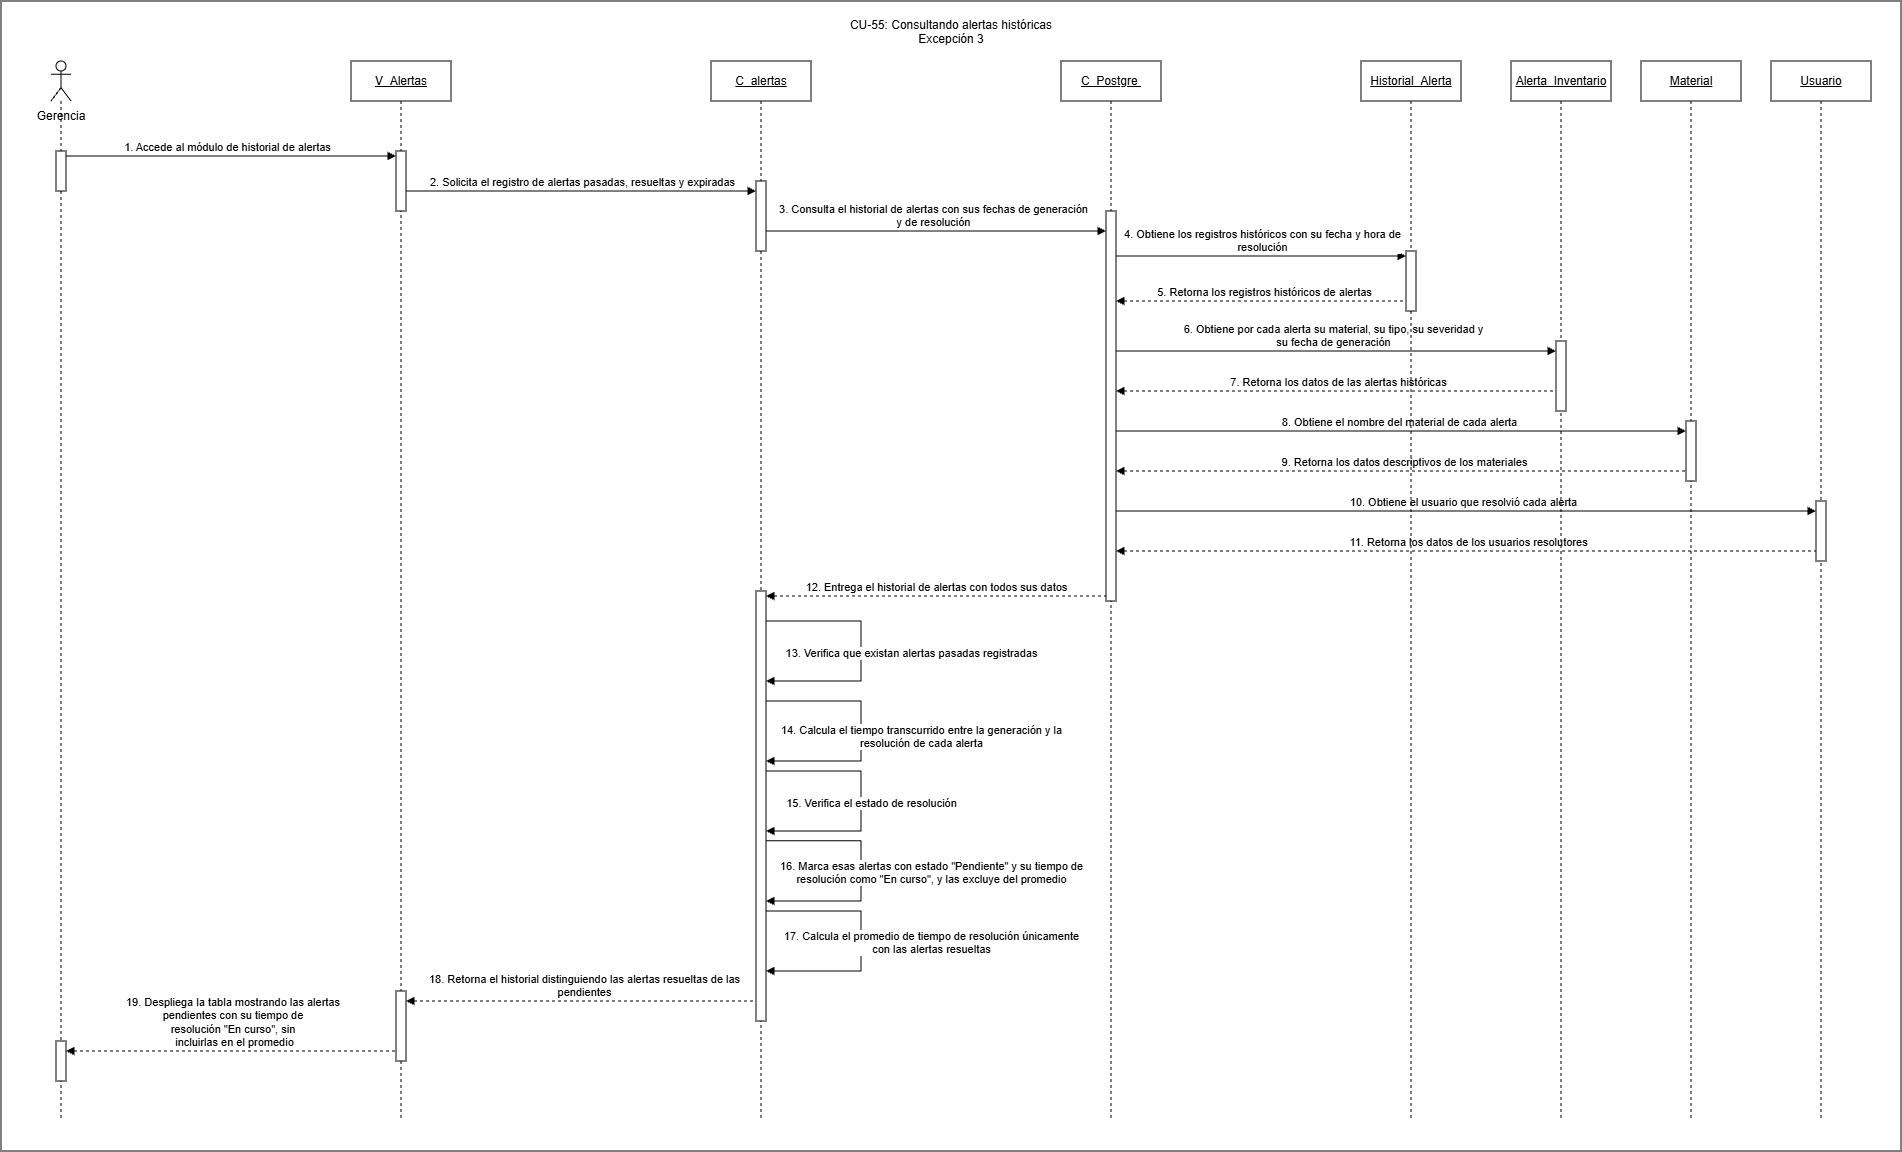

The diagram above was exported from draw.io. Its source (the exported page's mxGraphModel, read from the mxfile embedded in the PNG):
<mxGraphModel dx="2928" dy="1144" grid="1" gridSize="10" guides="1" tooltips="1" connect="1" arrows="1" fold="1" page="1" pageScale="1" pageWidth="827" pageHeight="1169" math="0" shadow="0">
  <root>
    <mxCell id="0" />
    <mxCell id="1" parent="0" />
    <mxCell id="sSfYO2iElQupslens4cK-4" parent="1" style="rounded=0;whiteSpace=wrap;html=1;" value="" vertex="1">
      <mxGeometry height="1150" width="1900" x="190" y="160" as="geometry" />
    </mxCell>
    <mxCell id="sF54lqmjjYz4aYf1BWpq-27" edge="1" parent="1" source="G1xj0lOX3SEQh3Z91Vp7-12" style="html=1;verticalAlign=bottom;endArrow=none;curved=0;rounded=0;dashed=1;startArrow=block;startFill=1;endFill=0;" value="&lt;div&gt;19. Despliega la tabla mostrando las&amp;nbsp;&lt;span style=&quot;background-color: light-dark(#ffffff, var(--ge-dark-color, #121212)); color: light-dark(rgb(0, 0, 0), rgb(255, 255, 255));&quot;&gt;alertas&amp;nbsp;&lt;/span&gt;&lt;/div&gt;&lt;div&gt;&lt;span style=&quot;background-color: light-dark(#ffffff, var(--ge-dark-color, #121212)); color: light-dark(rgb(0, 0, 0), rgb(255, 255, 255));&quot;&gt;pendientes con su&amp;nbsp;&lt;/span&gt;&lt;span style=&quot;color: light-dark(rgb(0, 0, 0), rgb(255, 255, 255)); background-color: light-dark(#ffffff, var(--ge-dark-color, #121212));&quot;&gt;tiempo de&amp;nbsp;&lt;/span&gt;&lt;/div&gt;&lt;div&gt;&lt;span style=&quot;background-color: light-dark(#ffffff, var(--ge-dark-color, #121212)); color: light-dark(rgb(0, 0, 0), rgb(255, 255, 255));&quot;&gt;resolución &quot;En curso&quot;, sin&amp;nbsp;&lt;/span&gt;&lt;/div&gt;&lt;div&gt;&lt;span style=&quot;background-color: light-dark(#ffffff, var(--ge-dark-color, #121212)); color: light-dark(rgb(0, 0, 0), rgb(255, 255, 255));&quot;&gt;incluirlas en el promedio&lt;/span&gt;&lt;/div&gt;">
      <mxGeometry relative="1" width="80" x="-0.0012" as="geometry">
        <mxPoint as="offset" />
        <mxPoint x="280" y="1210" as="sourcePoint" />
        <mxPoint x="590.18" y="1210" as="targetPoint" />
      </mxGeometry>
    </mxCell>
    <mxCell id="sF54lqmjjYz4aYf1BWpq-26" edge="1" parent="1" source="G1xj0lOX3SEQh3Z91Vp7-11" style="html=1;verticalAlign=bottom;endArrow=none;curved=0;rounded=0;dashed=1;startArrow=block;startFill=1;endFill=0;" value="&lt;div&gt;18. Retorna el historial distinguiendo las alertas resueltas de las&lt;/div&gt;&lt;div&gt;pendientes&lt;/div&gt;">
      <mxGeometry relative="1" width="80" as="geometry">
        <mxPoint x="640" y="1160" as="sourcePoint" />
        <mxPoint x="950.1800000000001" y="1160" as="targetPoint" />
      </mxGeometry>
    </mxCell>
    <mxCell id="sF54lqmjjYz4aYf1BWpq-21" edge="1" parent="1" source="G1xj0lOX3SEQh3Z91Vp7-10" style="html=1;verticalAlign=bottom;endArrow=none;curved=0;rounded=0;dashed=1;startArrow=block;startFill=1;endFill=0;entryX=0;entryY=1;entryDx=0;entryDy=-5;entryPerimeter=0;" target="G1xj0lOX3SEQh3Z91Vp7-4" value="12. Entrega el historial de alertas con todos sus datos">
      <mxGeometry relative="1" width="80" as="geometry">
        <mxPoint x="980" y="760" as="sourcePoint" />
        <mxPoint x="1280.67" y="760" as="targetPoint" />
      </mxGeometry>
    </mxCell>
    <mxCell id="sF54lqmjjYz4aYf1BWpq-20" edge="1" parent="1" source="G1xj0lOX3SEQh3Z91Vp7-4" style="html=1;verticalAlign=bottom;endArrow=none;curved=0;rounded=0;dashed=1;startArrow=block;startFill=1;endFill=0;" value="11. Retorna los datos de los usuarios resolutores">
      <mxGeometry relative="1" width="80" as="geometry">
        <mxPoint x="1340" y="710" as="sourcePoint" />
        <mxPoint x="2010" y="710" as="targetPoint" />
      </mxGeometry>
    </mxCell>
    <mxCell id="sF54lqmjjYz4aYf1BWpq-19" edge="1" parent="1" style="html=1;verticalAlign=bottom;endArrow=block;curved=0;rounded=0;" target="G1xj0lOX3SEQh3Z91Vp7-6" value="10. Obtiene el usuario que resolvió cada alerta">
      <mxGeometry relative="1" width="80" as="geometry">
        <mxPoint x="1300" y="670" as="sourcePoint" />
        <mxPoint x="1980" y="670" as="targetPoint" />
      </mxGeometry>
    </mxCell>
    <mxCell id="sF54lqmjjYz4aYf1BWpq-18" edge="1" parent="1" source="G1xj0lOX3SEQh3Z91Vp7-4" style="html=1;verticalAlign=bottom;endArrow=none;curved=0;rounded=0;dashed=1;startArrow=block;startFill=1;endFill=0;" value="9. Retorna los datos descriptivos de los materiales">
      <mxGeometry relative="1" width="80" as="geometry">
        <mxPoint x="1310" y="630" as="sourcePoint" />
        <mxPoint x="1880" y="630" as="targetPoint" />
      </mxGeometry>
    </mxCell>
    <mxCell id="sF54lqmjjYz4aYf1BWpq-17" edge="1" parent="1" style="html=1;verticalAlign=bottom;endArrow=block;curved=0;rounded=0;" target="G1xj0lOX3SEQh3Z91Vp7-7" value="8. Obtiene el nombre del material de cada alerta">
      <mxGeometry relative="1" width="80" as="geometry">
        <mxPoint x="1300" y="590" as="sourcePoint" />
        <mxPoint x="1860" y="590" as="targetPoint" />
      </mxGeometry>
    </mxCell>
    <mxCell id="sF54lqmjjYz4aYf1BWpq-16" edge="1" parent="1" source="G1xj0lOX3SEQh3Z91Vp7-4" style="html=1;verticalAlign=bottom;endArrow=none;curved=0;rounded=0;dashed=1;startArrow=block;startFill=1;endFill=0;" value="7. Retorna los datos de las alertas históricas">
      <mxGeometry relative="1" width="80" as="geometry">
        <mxPoint x="1320" y="550" as="sourcePoint" />
        <mxPoint x="1749.5" y="550" as="targetPoint" />
      </mxGeometry>
    </mxCell>
    <mxCell id="sF54lqmjjYz4aYf1BWpq-15" edge="1" parent="1" style="html=1;verticalAlign=bottom;endArrow=block;curved=0;rounded=0;" target="G1xj0lOX3SEQh3Z91Vp7-8" value="&lt;div&gt;6. Obtiene por cada alerta su material, su tipo, su severidad y&lt;/div&gt;&lt;div&gt;su fecha de generación&lt;/div&gt;">
      <mxGeometry relative="1" width="80" as="geometry">
        <mxPoint x="1300" y="510" as="sourcePoint" />
        <mxPoint x="1730" y="510" as="targetPoint" />
      </mxGeometry>
    </mxCell>
    <mxCell id="sF54lqmjjYz4aYf1BWpq-14" edge="1" parent="1" source="G1xj0lOX3SEQh3Z91Vp7-4" style="html=1;verticalAlign=bottom;endArrow=none;curved=0;rounded=0;dashed=1;startArrow=block;startFill=1;endFill=0;" value="5. Retorna los registros históricos de alertas">
      <mxGeometry relative="1" width="80" as="geometry">
        <mxPoint x="1320" y="460" as="sourcePoint" />
        <mxPoint x="1601" y="460" as="targetPoint" />
      </mxGeometry>
    </mxCell>
    <mxCell id="sF54lqmjjYz4aYf1BWpq-13" edge="1" parent="1" source="G1xj0lOX3SEQh3Z91Vp7-4" style="html=1;verticalAlign=bottom;endArrow=block;curved=0;rounded=0;entryX=0;entryY=0;entryDx=0;entryDy=5;entryPerimeter=0;" target="G1xj0lOX3SEQh3Z91Vp7-9" value="&lt;div&gt;4. Obtiene los registros históricos con su fecha y hora de&lt;/div&gt;&lt;div&gt;resolución&lt;/div&gt;">
      <mxGeometry relative="1" width="80" as="geometry">
        <mxPoint x="1300" y="420" as="sourcePoint" />
        <mxPoint x="1580" y="420" as="targetPoint" />
      </mxGeometry>
    </mxCell>
    <mxCell id="sF54lqmjjYz4aYf1BWpq-12" edge="1" parent="1" style="html=1;verticalAlign=bottom;endArrow=block;curved=0;rounded=0;" target="G1xj0lOX3SEQh3Z91Vp7-4" value="&lt;div&gt;3. Consulta el historial de alertas con sus fechas de generación&lt;/div&gt;&lt;div&gt;y de resolución&lt;/div&gt;">
      <mxGeometry relative="1" width="80" as="geometry">
        <mxPoint x="948.8333333333339" y="390" as="sourcePoint" />
        <mxPoint x="1250" y="390" as="targetPoint" />
      </mxGeometry>
    </mxCell>
    <mxCell id="sF54lqmjjYz4aYf1BWpq-11" edge="1" parent="1" style="html=1;verticalAlign=bottom;endArrow=block;curved=0;rounded=0;" value="2. Solicita el registro de alertas pasadas, resueltas y expiradas">
      <mxGeometry relative="1" width="80" as="geometry">
        <mxPoint x="594.9999999999998" y="350" as="sourcePoint" />
        <mxPoint x="944.9999999999998" y="350" as="targetPoint" />
      </mxGeometry>
    </mxCell>
    <mxCell id="sF54lqmjjYz4aYf1BWpq-10" edge="1" parent="1" source="sF54lqmjjYz4aYf1BWpq-1" style="html=1;verticalAlign=bottom;endArrow=block;curved=0;rounded=0;entryX=0;entryY=0;entryDx=0;entryDy=5;entryPerimeter=0;" target="G1xj0lOX3SEQh3Z91Vp7-2" value="1. Accede al módulo de historial de alertas">
      <mxGeometry relative="1" width="80" as="geometry">
        <mxPoint x="349.32352941176487" y="320" as="sourcePoint" />
        <mxPoint x="570" y="320" as="targetPoint" />
      </mxGeometry>
    </mxCell>
    <mxCell id="sF54lqmjjYz4aYf1BWpq-1" parent="1" style="shape=umlLifeline;perimeter=lifelinePerimeter;whiteSpace=wrap;html=1;container=1;dropTarget=0;collapsible=0;recursiveResize=0;outlineConnect=0;portConstraint=eastwest;newEdgeStyle={&quot;curved&quot;:0,&quot;rounded&quot;:0};participant=umlActor;" value="" vertex="1">
      <mxGeometry height="1060" width="20" x="240" y="220" as="geometry" />
    </mxCell>
    <mxCell id="G1xj0lOX3SEQh3Z91Vp7-1" parent="sF54lqmjjYz4aYf1BWpq-1" style="html=1;points=[[0,0,0,0,5],[0,1,0,0,-5],[1,0,0,0,5],[1,1,0,0,-5]];perimeter=orthogonalPerimeter;outlineConnect=0;targetShapes=umlLifeline;portConstraint=eastwest;newEdgeStyle={&quot;curved&quot;:0,&quot;rounded&quot;:0};" value="" vertex="1">
      <mxGeometry height="40" width="10" x="5" y="90" as="geometry" />
    </mxCell>
    <mxCell id="G1xj0lOX3SEQh3Z91Vp7-12" parent="sF54lqmjjYz4aYf1BWpq-1" style="html=1;points=[[0,0,0,0,5],[0,1,0,0,-5],[1,0,0,0,5],[1,1,0,0,-5]];perimeter=orthogonalPerimeter;outlineConnect=0;targetShapes=umlLifeline;portConstraint=eastwest;newEdgeStyle={&quot;curved&quot;:0,&quot;rounded&quot;:0};" value="" vertex="1">
      <mxGeometry height="40" width="10" x="5" y="980" as="geometry" />
    </mxCell>
    <mxCell id="sF54lqmjjYz4aYf1BWpq-2" parent="1" style="text;html=1;whiteSpace=wrap;strokeColor=none;fillColor=none;align=center;verticalAlign=middle;rounded=0;" value="Gerencia" vertex="1">
      <mxGeometry height="30" width="60" x="220" y="260" as="geometry" />
    </mxCell>
    <mxCell id="sF54lqmjjYz4aYf1BWpq-3" parent="1" style="shape=umlLifeline;perimeter=lifelinePerimeter;whiteSpace=wrap;html=1;container=1;dropTarget=0;collapsible=0;recursiveResize=0;outlineConnect=0;portConstraint=eastwest;newEdgeStyle={&quot;curved&quot;:0,&quot;rounded&quot;:0};fontStyle=4" value="V_Alertas" vertex="1">
      <mxGeometry height="1060" width="100" x="540" y="220" as="geometry" />
    </mxCell>
    <mxCell id="G1xj0lOX3SEQh3Z91Vp7-2" parent="sF54lqmjjYz4aYf1BWpq-3" style="html=1;points=[[0,0,0,0,5],[0,1,0,0,-5],[1,0,0,0,5],[1,1,0,0,-5]];perimeter=orthogonalPerimeter;outlineConnect=0;targetShapes=umlLifeline;portConstraint=eastwest;newEdgeStyle={&quot;curved&quot;:0,&quot;rounded&quot;:0};" value="" vertex="1">
      <mxGeometry height="60" width="10" x="45" y="90" as="geometry" />
    </mxCell>
    <mxCell id="G1xj0lOX3SEQh3Z91Vp7-11" parent="sF54lqmjjYz4aYf1BWpq-3" style="html=1;points=[[0,0,0,0,5],[0,1,0,0,-5],[1,0,0,0,5],[1,1,0,0,-5]];perimeter=orthogonalPerimeter;outlineConnect=0;targetShapes=umlLifeline;portConstraint=eastwest;newEdgeStyle={&quot;curved&quot;:0,&quot;rounded&quot;:0};" value="" vertex="1">
      <mxGeometry height="70" width="10" x="45" y="930" as="geometry" />
    </mxCell>
    <mxCell id="sF54lqmjjYz4aYf1BWpq-4" parent="1" style="shape=umlLifeline;perimeter=lifelinePerimeter;whiteSpace=wrap;html=1;container=1;dropTarget=0;collapsible=0;recursiveResize=0;outlineConnect=0;portConstraint=eastwest;newEdgeStyle={&quot;curved&quot;:0,&quot;rounded&quot;:0};fontStyle=4" value="C_alertas" vertex="1">
      <mxGeometry height="1060" width="100" x="900" y="220" as="geometry" />
    </mxCell>
    <mxCell id="e3budgHEClT4CUptoBUy-1" edge="1" parent="sF54lqmjjYz4aYf1BWpq-4" source="G1xj0lOX3SEQh3Z91Vp7-10" style="html=1;verticalAlign=bottom;endArrow=block;rounded=0;edgeStyle=orthogonalEdgeStyle;exitX=0.5;exitY=0.744;exitDx=0;exitDy=0;exitPerimeter=0;" target="G1xj0lOX3SEQh3Z91Vp7-10" value="&lt;div&gt;17. Calcula el promedio de tiempo de resolución únicamente&lt;/div&gt;&lt;div&gt;con las alertas resueltas&lt;/div&gt;">
      <mxGeometry relative="1" width="80" x="0.1664" y="70" as="geometry">
        <mxPoint as="offset" />
        <Array as="points">
          <mxPoint x="150" y="849.91" />
          <mxPoint x="150" y="910.09" />
        </Array>
        <mxPoint x="60" y="850" as="sourcePoint" />
        <mxPoint x="60" y="910" as="targetPoint" />
      </mxGeometry>
    </mxCell>
    <mxCell id="sF54lqmjjYz4aYf1BWpq-25" edge="1" parent="sF54lqmjjYz4aYf1BWpq-4" source="G1xj0lOX3SEQh3Z91Vp7-10" style="html=1;verticalAlign=bottom;endArrow=block;rounded=0;edgeStyle=orthogonalEdgeStyle;exitX=0.5;exitY=0.581;exitDx=0;exitDy=0;exitPerimeter=0;" target="G1xj0lOX3SEQh3Z91Vp7-10" value="&lt;div&gt;16. Marca esas alertas con estado &quot;Pendiente&quot; y su tiempo de&lt;/div&gt;&lt;div&gt;resolución como &quot;En curso&quot;, y las excluye del promedio&lt;/div&gt;">
      <mxGeometry relative="1" width="80" x="0.1664" y="70" as="geometry">
        <mxPoint as="offset" />
        <Array as="points">
          <mxPoint x="150" y="779.8" />
          <mxPoint x="150" y="840" />
        </Array>
        <mxPoint x="60" y="780" as="sourcePoint" />
        <mxPoint x="60" y="840" as="targetPoint" />
      </mxGeometry>
    </mxCell>
    <mxCell id="G1xj0lOX3SEQh3Z91Vp7-3" parent="sF54lqmjjYz4aYf1BWpq-4" style="html=1;points=[[0,0,0,0,5],[0,1,0,0,-5],[1,0,0,0,5],[1,1,0,0,-5]];perimeter=orthogonalPerimeter;outlineConnect=0;targetShapes=umlLifeline;portConstraint=eastwest;newEdgeStyle={&quot;curved&quot;:0,&quot;rounded&quot;:0};" value="" vertex="1">
      <mxGeometry height="70" width="10" x="45" y="120" as="geometry" />
    </mxCell>
    <mxCell id="G1xj0lOX3SEQh3Z91Vp7-10" parent="sF54lqmjjYz4aYf1BWpq-4" style="html=1;points=[[0,0,0,0,5],[0,1,0,0,-5],[1,0,0,0,5],[1,1,0,0,-5]];perimeter=orthogonalPerimeter;outlineConnect=0;targetShapes=umlLifeline;portConstraint=eastwest;newEdgeStyle={&quot;curved&quot;:0,&quot;rounded&quot;:0};" value="" vertex="1">
      <mxGeometry height="430" width="10" x="45" y="530" as="geometry" />
    </mxCell>
    <mxCell id="sF54lqmjjYz4aYf1BWpq-22" edge="1" parent="sF54lqmjjYz4aYf1BWpq-4" source="G1xj0lOX3SEQh3Z91Vp7-10" style="html=1;verticalAlign=bottom;endArrow=block;rounded=0;edgeStyle=orthogonalEdgeStyle;" target="G1xj0lOX3SEQh3Z91Vp7-10" value="13. Verifica que existan alertas pasadas registradas">
      <mxGeometry relative="1" width="80" x="0.0833" y="50" as="geometry">
        <mxPoint as="offset" />
        <Array as="points">
          <mxPoint x="150" y="560" />
          <mxPoint x="150" y="620" />
        </Array>
        <mxPoint x="60" y="560" as="sourcePoint" />
        <mxPoint x="60" y="620" as="targetPoint" />
      </mxGeometry>
    </mxCell>
    <mxCell id="sF54lqmjjYz4aYf1BWpq-23" edge="1" parent="sF54lqmjjYz4aYf1BWpq-4" source="G1xj0lOX3SEQh3Z91Vp7-10" style="html=1;verticalAlign=bottom;endArrow=block;rounded=0;edgeStyle=orthogonalEdgeStyle;" target="G1xj0lOX3SEQh3Z91Vp7-10" value="&lt;div&gt;14. Calcula el tiempo transcurrido entre la generación y la&lt;/div&gt;&lt;div&gt;resolución de cada alerta&lt;/div&gt;">
      <mxGeometry relative="1" width="80" x="0.1667" y="60" as="geometry">
        <mxPoint as="offset" />
        <Array as="points">
          <mxPoint x="150" y="640" />
          <mxPoint x="150" y="700" />
        </Array>
        <mxPoint x="60" y="640" as="sourcePoint" />
        <mxPoint x="60" y="700" as="targetPoint" />
      </mxGeometry>
    </mxCell>
    <mxCell id="sF54lqmjjYz4aYf1BWpq-24" edge="1" parent="sF54lqmjjYz4aYf1BWpq-4" source="G1xj0lOX3SEQh3Z91Vp7-10" style="html=1;verticalAlign=bottom;endArrow=block;rounded=0;edgeStyle=orthogonalEdgeStyle;" target="G1xj0lOX3SEQh3Z91Vp7-10" value="&lt;div&gt;15. Verifica el estado de resolución&lt;/div&gt;">
      <mxGeometry relative="1" width="80" x="0.0831" y="10" as="geometry">
        <mxPoint as="offset" />
        <Array as="points">
          <mxPoint x="150" y="710" />
          <mxPoint x="150" y="770" />
        </Array>
        <mxPoint x="60" y="710" as="sourcePoint" />
        <mxPoint x="60" y="770" as="targetPoint" />
      </mxGeometry>
    </mxCell>
    <mxCell id="sF54lqmjjYz4aYf1BWpq-5" parent="1" style="shape=umlLifeline;perimeter=lifelinePerimeter;whiteSpace=wrap;html=1;container=1;dropTarget=0;collapsible=0;recursiveResize=0;outlineConnect=0;portConstraint=eastwest;newEdgeStyle={&quot;curved&quot;:0,&quot;rounded&quot;:0};fontStyle=4" value="C_Postgre&amp;nbsp;" vertex="1">
      <mxGeometry height="1060" width="100" x="1250" y="220" as="geometry" />
    </mxCell>
    <mxCell id="sF54lqmjjYz4aYf1BWpq-6" parent="1" style="shape=umlLifeline;perimeter=lifelinePerimeter;whiteSpace=wrap;html=1;container=1;dropTarget=0;collapsible=0;recursiveResize=0;outlineConnect=0;portConstraint=eastwest;newEdgeStyle={&quot;curved&quot;:0,&quot;rounded&quot;:0};fontStyle=4" value="Historial_Alerta" vertex="1">
      <mxGeometry height="1060" width="100" x="1550" y="220" as="geometry" />
    </mxCell>
    <mxCell id="G1xj0lOX3SEQh3Z91Vp7-9" parent="sF54lqmjjYz4aYf1BWpq-6" style="html=1;points=[[0,0,0,0,5],[0,1,0,0,-5],[1,0,0,0,5],[1,1,0,0,-5]];perimeter=orthogonalPerimeter;outlineConnect=0;targetShapes=umlLifeline;portConstraint=eastwest;newEdgeStyle={&quot;curved&quot;:0,&quot;rounded&quot;:0};" value="" vertex="1">
      <mxGeometry height="60" width="10" x="45" y="190" as="geometry" />
    </mxCell>
    <mxCell id="sF54lqmjjYz4aYf1BWpq-7" parent="1" style="shape=umlLifeline;perimeter=lifelinePerimeter;whiteSpace=wrap;html=1;container=1;dropTarget=0;collapsible=0;recursiveResize=0;outlineConnect=0;portConstraint=eastwest;newEdgeStyle={&quot;curved&quot;:0,&quot;rounded&quot;:0};fontStyle=4" value="Alerta_Inventario" vertex="1">
      <mxGeometry height="1060" width="100" x="1700" y="220" as="geometry" />
    </mxCell>
    <mxCell id="G1xj0lOX3SEQh3Z91Vp7-8" parent="sF54lqmjjYz4aYf1BWpq-7" style="html=1;points=[[0,0,0,0,5],[0,1,0,0,-5],[1,0,0,0,5],[1,1,0,0,-5]];perimeter=orthogonalPerimeter;outlineConnect=0;targetShapes=umlLifeline;portConstraint=eastwest;newEdgeStyle={&quot;curved&quot;:0,&quot;rounded&quot;:0};" value="" vertex="1">
      <mxGeometry height="70" width="10" x="45" y="280" as="geometry" />
    </mxCell>
    <mxCell id="sF54lqmjjYz4aYf1BWpq-8" parent="1" style="shape=umlLifeline;perimeter=lifelinePerimeter;whiteSpace=wrap;html=1;container=1;dropTarget=0;collapsible=0;recursiveResize=0;outlineConnect=0;portConstraint=eastwest;newEdgeStyle={&quot;curved&quot;:0,&quot;rounded&quot;:0};fontStyle=4" value="Material" vertex="1">
      <mxGeometry height="1060" width="100" x="1830" y="220" as="geometry" />
    </mxCell>
    <mxCell id="G1xj0lOX3SEQh3Z91Vp7-7" parent="sF54lqmjjYz4aYf1BWpq-8" style="html=1;points=[[0,0,0,0,5],[0,1,0,0,-5],[1,0,0,0,5],[1,1,0,0,-5]];perimeter=orthogonalPerimeter;outlineConnect=0;targetShapes=umlLifeline;portConstraint=eastwest;newEdgeStyle={&quot;curved&quot;:0,&quot;rounded&quot;:0};" value="" vertex="1">
      <mxGeometry height="60" width="10" x="45" y="360" as="geometry" />
    </mxCell>
    <mxCell id="sF54lqmjjYz4aYf1BWpq-9" parent="1" style="shape=umlLifeline;perimeter=lifelinePerimeter;whiteSpace=wrap;html=1;container=1;dropTarget=0;collapsible=0;recursiveResize=0;outlineConnect=0;portConstraint=eastwest;newEdgeStyle={&quot;curved&quot;:0,&quot;rounded&quot;:0};fontStyle=4" value="Usuario" vertex="1">
      <mxGeometry height="1060" width="100" x="1960" y="220" as="geometry" />
    </mxCell>
    <mxCell id="G1xj0lOX3SEQh3Z91Vp7-6" parent="sF54lqmjjYz4aYf1BWpq-9" style="html=1;points=[[0,0,0,0,5],[0,1,0,0,-5],[1,0,0,0,5],[1,1,0,0,-5]];perimeter=orthogonalPerimeter;outlineConnect=0;targetShapes=umlLifeline;portConstraint=eastwest;newEdgeStyle={&quot;curved&quot;:0,&quot;rounded&quot;:0};" value="" vertex="1">
      <mxGeometry height="60" width="10" x="45" y="440" as="geometry" />
    </mxCell>
    <mxCell id="G1xj0lOX3SEQh3Z91Vp7-5" edge="1" parent="1" style="html=1;verticalAlign=bottom;endArrow=block;curved=0;rounded=0;" target="G1xj0lOX3SEQh3Z91Vp7-4" value="">
      <mxGeometry relative="1" width="80" as="geometry">
        <mxPoint x="1300" y="420" as="sourcePoint" />
        <mxPoint x="1601" y="420" as="targetPoint" />
      </mxGeometry>
    </mxCell>
    <mxCell id="G1xj0lOX3SEQh3Z91Vp7-4" parent="1" style="html=1;points=[[0,0,0,0,5],[0,1,0,0,-5],[1,0,0,0,5],[1,1,0,0,-5]];perimeter=orthogonalPerimeter;outlineConnect=0;targetShapes=umlLifeline;portConstraint=eastwest;newEdgeStyle={&quot;curved&quot;:0,&quot;rounded&quot;:0};" value="" vertex="1">
      <mxGeometry height="390" width="10" x="1295" y="370" as="geometry" />
    </mxCell>
    <mxCell id="sSfYO2iElQupslens4cK-1" parent="1" style="text;whiteSpace=wrap;align=center;" value="CU-55: Consultando alertas históricas&#10;Excepción 3" vertex="1">
      <mxGeometry height="40" width="240" x="1020" y="170" as="geometry" />
    </mxCell>
  </root>
</mxGraphModel>